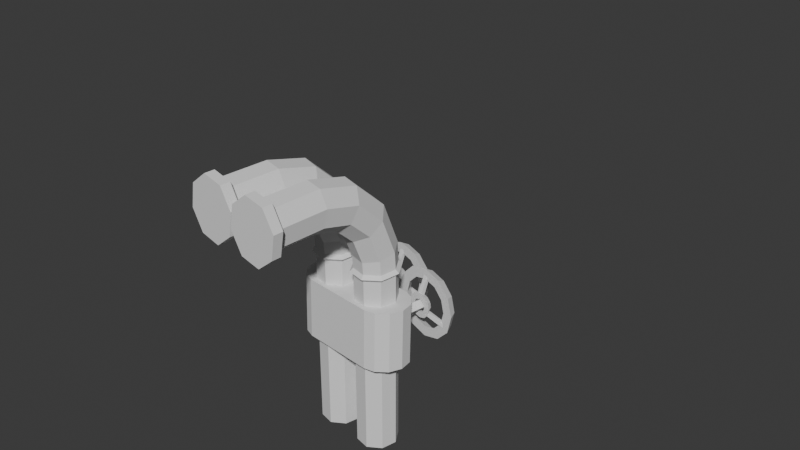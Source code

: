 # Source: Untitled.blend  (saved by Blender 4.4.30; exported with 4.5.12 LTS)
import bpy
from mathutils import Matrix  # noqa: F401  (used for matrix-valued properties, if any)

bpy.ops.wm.read_factory_settings(use_empty=True)
scene = bpy.context.scene
scene.name = 'Scene'

# ---- collections
col_collection = bpy.data.collections.new('Collection'); scene.collection.children.link(col_collection)

# ---- world
world_world = bpy.data.worlds.new('World'); scene.world = world_world
world_world.use_nodes = True; world_world.node_tree.nodes.clear()
_N = world_world.node_tree.nodes; _L = world_world.node_tree.links
n0 = _N.new('ShaderNodeOutputWorld'); n0.name = 'World Output'; n0.location = (300, 300)
n1 = _N.new('ShaderNodeBackground'); n1.name = 'Background'; n1.location = (10, 300)
n1.inputs[0].default_value = (0.05088, 0.05088, 0.05088, 1.0)
_L.new(n1.outputs[0], n0.inputs[0])
n0.is_active_output = True
world_world.color = (0.05088, 0.05088, 0.05088)
world_world.sun_shadow_jitter_overblur = 0.0

# ---- meshes
me_cube_002 = bpy.data.meshes.new('Cube.002')
me_cube_002.from_pydata([], [], [])
_uv = me_cube_002.uv_layers.new(name='UVMap')
_uv.uv.foreach_set('vector', [])
me_cube_002.update()
me_generator_v8_002 = bpy.data.meshes.new('generator_v8.002')
me_generator_v8_002.from_pydata([(0.113, -0.1349, 0.1151), (0.07159, -0.2159, 0.1166), (0.1045, -0.1767, 0.1156), (-0.02691, -0.2245, 0.1192), (0.02349, -0.2334, 0.118), (-0.06612, -0.1916, 0.12), (-0.08175, -0.1519, 0.1202), (-0.08777, -0.1533, -0.1141), (-0.07214, -0.1929, -0.1143), (-0.09847, 0.178, 0.1188), (-0.06557, 0.2172, 0.1177), (-0.1045, 0.1767, -0.1156), (-0.07159, 0.2159, -0.1166), (-0.01748, 0.2347, 0.1164), (0.03293, 0.2258, 0.1151), (0.07214, 0.1929, 0.1143), (-0.03293, -0.2258, -0.1151), (0.01748, -0.2347, -0.1164), (0.06557, -0.2172, -0.1177), (0.06612, 0.1916, -0.12), (0.02691, 0.2245, -0.1192), (-0.107, 0.1362, 0.1192), (0.08777, 0.1533, 0.1141), (-0.113, 0.1349, -0.1151), (0.08175, 0.1519, -0.1202), (0.107, -0.1362, -0.1192), (-0.02349, 0.2334, -0.118), (0.09847, -0.178, -0.1188), (0.2969, 0.03322, 0.05409), (0.2948, 0.06959, 0.09052), (0.3321, 0.01709, 0.06452), (0.3296, 0.06109, 0.1086), (0.2976, 0.0199, 0.004322), (0.2969, 0.03322, -0.04544), (0.2996, -0.0212, 0.004322), (0.2986, -0.002385, -0.06602), (0.3263, 0.1212, 0.1247), (0.2957, 0.04903, 0.1262), (0.2918, 0.1193, 0.145), (0.333, 0.0009865, 0.004322), (0.2957, 0.04903, -0.1175), (0.2948, 0.06959, -0.08187), (0.2921, 0.1193, 0.1039), (0.2986, -0.002385, 0.07466), (0.3321, 0.01709, -0.05587), (0.3296, 0.06109, -0.09994), (0.3263, 0.1212, -0.1161), (0.3229, 0.1813, -0.09994), (0.2921, 0.1193, -0.09521), (0.2893, 0.169, -0.08187), (0.2873, 0.2053, -0.04544), (0.2865, 0.2187, 0.004322), (0.285, 0.2409, -0.06602), (0.2839, 0.2597, 0.004322), (0.3205, 0.2253, 0.06452), (0.3196, 0.2414, 0.004322), (0.285, 0.2409, 0.07466), (0.2893, 0.169, 0.09052), (0.3229, 0.1813, 0.1086), (0.2667, 0.09229, 0.04854), (0.2677, 0.07363, 0.02985), (0.2875, 0.09969, 0.03776), (0.2883, 0.08557, 0.02363), (0.2662, 0.1049, -0.01804), (0.2667, 0.09547, -0.008586), (0.2875, 0.09969, -0.02912), (0.2865, 0.08545, -0.01268), (0.2653, 0.1178, -0.04674), (0.2638, 0.1433, -0.0399), (0.2864, 0.119, -0.03429), (0.2854, 0.1382, -0.02912), (0.2918, 0.1193, -0.1364), (0.3205, 0.2253, -0.05587), (0.2873, 0.2053, 0.05409), (0.2878, 0.1895, 0.1262), (0.2653, 0.1178, 0.05539), (0.2864, 0.119, 0.04294), (0.2669, 0.09201, 0.004322), (0.2886, 0.08041, 0.004322), (0.2667, 0.09229, -0.0399), (0.264, 0.1436, 0.004322), (0.2642, 0.1401, -0.008586), (0.2843, 0.1575, 0.004322), (0.2827, 0.1523, -0.01268), (0.2878, 0.1895, -0.1175), (0.2662, 0.1049, 0.02668), (0.2667, 0.09547, 0.01723), (0.2654, 0.1178, 0.03014), (0.2681, 0.06679, 0.004322), (0.2677, 0.07363, -0.02121), (0.2654, 0.1178, -0.02149), (0.2647, 0.1307, -0.01804), (0.2628, 0.1619, -0.02121), (0.2624, 0.1688, 0.004322), (0.2846, 0.1524, 0.02363), (0.2642, 0.1401, 0.01723), (0.2638, 0.1433, 0.04854), (0.2854, 0.1382, 0.03776), (0.2766, 0.1453, -0.02177), (0.3036, 0.2177, -0.06262), (0.3061, 0.2245, -0.04893), (0.311, 0.1125, 0.1218), (0.28, 0.1108, 0.04007), (0.3102, 0.1281, 0.1218), (0.2792, 0.1264, 0.04007), (0.1409, 0.08918, 0.004322), (0.3014, 0.09815, 0.004322), (0.1397, 0.1108, 0.02594), (0.3002, 0.1197, 0.02594), (0.2254, -0.1029, 0.1545), (0.2278, -0.1732, 0.1356), (0.26, -0.1017, 0.1342), (0.262, -0.1618, 0.1181), (0.2291, -0.2023, 0.01381), (0.2287, -0.189, 0.06357), (0.2641, -0.222, 0.01381), (0.2635, -0.2059, 0.07401), (0.2287, -0.189, -0.03596), (0.2274, -0.1526, -0.07239), (0.2296, -0.2246, -0.05653), (0.2278, -0.1732, -0.108), (0.2628, 0.1619, 0.02985), (0.3145, 0.02273, -0.06262), (0.2796, 0.09165, -0.02177), (0.3178, 0.01628, -0.04893), (0.2645, 0.1576, -0.008082), (0.2915, 0.23, -0.04893), (0.299, 0.1413, 0.004322), (0.3002, 0.1197, -0.0173), (0.2257, -0.1028, 0.1133), (0.2274, -0.1526, 0.1), (0.2296, -0.2246, 0.08415), (0.2635, -0.2059, -0.04639), (0.2254, -0.1029, -0.1269), (0.2257, -0.1028, -0.08572), (0.2647, 0.1307, 0.02668), (0.3039, 0.009217, -0.04893), (0.2689, 0.07813, -0.008082), (0.2656, 0.08459, -0.02177), (0.3006, 0.01567, -0.06262), (0.2656, 0.11, 0.04557), (0.2966, 0.1117, 0.1273), (0.2619, 0.1508, -0.02177), (0.289, 0.2232, -0.06262), (0.1385, 0.1323, 0.004322), (0.1397, 0.1108, -0.0173), (0.2647, 0.1256, 0.04557), (0.2957, 0.1273, 0.1273), (0.2302, -0.2435, 0.01381), (0.262, -0.1618, -0.09045), (0.26, -0.1017, -0.1066), (0.2579, -0.04152, -0.09045), (0.2564, 0.002526, -0.04639), (0.224, -0.05311, -0.07239), (0.2228, -0.0167, -0.03596), (0.2223, -0.003377, 0.01381), (0.2228, -0.0167, 0.06357), (0.2206, 0.03774, 0.01381), (0.2212, 0.0189, 0.08415), (0.2579, -0.04152, 0.1181), (0.2564, 0.002525, 0.07401), (0.223, -0.03256, 0.1356), (0.2207, -0.1223, 0.04725), (0.2201, -0.103, 0.05242), (0.1997, -0.1293, 0.05803), (0.1989, -0.1038, 0.06487), (0.2214, -0.1416, 0.01381), (0.2194, -0.1366, -0.003198), (0.1999, -0.1296, 0.01381), (0.1998, -0.1261, 0.0009011), (0.2201, -0.103, -0.02481), (0.2207, -0.1223, -0.01963), (0.1989, -0.1038, -0.03726), (0.1997, -0.1293, -0.03041), (0.2171, -0.06966, -0.003198), (0.2187, -0.06445, 0.01381), (0.1983, -0.08142, 0.0009011), (0.1982, -0.07796, 0.01381), (0.223, -0.03256, -0.108), (0.2558, 0.01865, 0.01381), (0.224, -0.05311, 0.1), (0.2212, -0.1365, 0.03312), (0.1998, -0.1261, 0.02672), (0.2004, -0.148, -0.01172), (0.2194, -0.08374, -0.01963), (0.1986, -0.09086, -0.008549), (0.2189, -0.06962, 0.03312), (0.1973, -0.05957, 0.03934), (0.1971, -0.05273, 0.01381), (0.2212, 0.01891, -0.05653), (0.1991, -0.1038, 0.03963), (0.1995, -0.1167, 0.03617), (0.2004, -0.148, 0.03934), (0.2006, -0.1548, 0.01381), (0.1995, -0.1167, -0.008549), (0.1991, -0.1038, -0.01201), (0.198, -0.07825, -0.03041), (0.1973, -0.05957, -0.01172), (0.1983, -0.08142, 0.02672), (0.2194, -0.08374, 0.04725), (0.1986, -0.09086, 0.03617), (0.198, -0.07825, 0.05803), (0.2492, -0.2064, -0.03945), (0.2126, -0.1302, -0.01229), (0.246, -0.1999, -0.05314), (0.242, 0.002049, -0.03945), (0.1989, -0.06395, 0.001405), (0.2275, 0.007827, -0.03945), (0.2331, -0.08096, 0.01381), (0.2338, -0.1026, 0.03543), (0.2338, -0.1026, -0.00781), (0.2346, -0.1242, 0.01381), (0.1985, -0.137, -0.01229), (0.232, -0.2066, -0.05314), (0.2017, -0.1435, 0.001405), (0.2351, -0.2131, -0.03945), (0.2394, -0.004675, -0.05314), (0.2108, -0.07645, -0.01229), (0.2249, 0.001103, -0.05314), (0.1963, -0.07067, -0.01229), (0.1985, -0.09597, 0.05506), (0.2295, -0.09491, 0.1368), (0.213, -0.09547, 0.04956), (0.244, -0.09441, 0.1313), (0.07321, -0.1081, 0.03543), (0.07247, -0.08646, 0.01381), (0.199, -0.1116, 0.05506), (0.23, -0.1105, 0.1368), (0.2135, -0.1111, 0.04956), (0.2445, -0.11, 0.1313), (0.07395, -0.1297, 0.01381), (0.07321, -0.1081, -0.00781), (0.04563, 0.1055, 0.02594), (0.04443, 0.1271, 0.004322), (0.04563, 0.1055, -0.0173), (0.04684, 0.08391, 0.004322), (0.04069, -0.02987, -0.4811), (0.04153, -0.02821, 0.2248), (0.08132, -0.07325, -0.4803), (0.08331, -0.07274, 0.2274), (-0.02347, -0.1713, -0.4833), (0.03595, -0.1733, -0.4819), (-0.02446, -0.1734, 0.2184), (0.03664, -0.1754, 0.2229), (-0.0241, -0.01391, 0.233), (-0.01957, -0.02623, 0.2203), (-0.07609, -0.0625, 0.2287), (-0.0642, -0.06794, 0.2166), (0.09576, -0.06809, 0.2413), (0.08128, -0.1337, 0.2266), (0.09339, -0.1391, 0.2404), (-0.0298, -0.1854, 0.2308), (-0.02494, -0.1736, 0.2442), (-0.07845, -0.1335, 0.2278), (-0.06674, -0.129, 0.2416), (-0.4535, -0.09192, 0.6063), (-0.4576, -0.08252, 0.5381), (-0.4756, -0.07238, 0.6221), (-0.4804, -0.0598, 0.5317), (-0.4553, -0.2182, 0.6605), (-0.4517, -0.2658, 0.5861), (-0.4379, -0.2021, 0.6354), (-0.4356, -0.238, 0.5792), (-0.2821, -0.096, 0.4835), (-0.275, -0.1563, 0.4722), (-0.4552, -0.1186, 0.4818), (-0.4478, -0.1788, 0.4706), (-0.06215, -0.06854, -0.4838), (-0.0641, -0.1279, -0.4841), (-0.06622, -0.1289, 0.2158), (0.04708, -0.01622, 0.2382), (0.04138, -0.1877, 0.236), (-0.06471, -0.06798, 0.2424), (-0.02004, -0.02623, 0.2461), (0.0809, -0.1338, 0.2524), (0.08293, -0.07278, 0.2532), (-0.4565, -0.2529, 0.4956), (-0.4669, -0.1874, 0.4421), (-0.4397, -0.2283, 0.5109), (-0.2765, -0.06885, 0.608), (-0.2827, -0.05973, 0.5397), (-0.2594, -0.215, 0.5808), (-0.26, -0.1789, 0.6371), (-0.01874, -0.02792, -0.4826), (0.07936, -0.1326, -0.4806), (0.04111, -0.02821, 0.2506), (-0.4454, -0.1415, 0.6467), (-0.4653, -0.138, 0.6753), (0.03621, -0.1756, 0.2487), (-0.4768, -0.1075, 0.457), (-0.2671, -0.1182, 0.6484), (-0.2656, -0.2056, 0.5125), (0.07781, -0.07341, 0.3306), (0.03635, -0.02868, 0.3211), (-0.02871, -0.1742, 0.2984), (0.03176, -0.1763, 0.3146), (-0.0682, -0.06837, 0.2916), (-0.1079, -0.07342, 0.3905), (-0.02413, -0.02661, 0.3049), (-0.07275, -0.03265, 0.4263), (0.01207, -0.1432, 0.4881), (0.0759, -0.1346, 0.3279), (0.01218, -0.0819, 0.4953), (-0.1782, -0.1437, 0.4482), (-0.108, -0.1345, 0.3833), (-0.1551, -0.1911, 0.4848), (-0.073, -0.1802, 0.409), (-0.1629, -0.0442, 0.5094), (-0.1333, -0.05027, 0.5714), (-0.1255, -0.1975, 0.5467), (-0.1069, -0.1589, 0.5978), (-0.5113, -0.112, 0.4564), (-0.5011, -0.1918, 0.4415), (-0.07009, -0.1295, 0.2889), (-0.02299, -0.0361, 0.4697), (-0.02326, -0.1839, 0.4524), (-0.1814, -0.08292, 0.4584), (-0.1101, -0.09779, 0.608), (-0.5135, -0.07724, 0.6213), (-0.5164, -0.06454, 0.5309), (-0.4888, -0.2707, 0.5853), (-0.4939, -0.2234, 0.6598), (-0.5042, -0.1431, 0.6747), (-0.4918, -0.2574, 0.4949), (0.02357, 0.1703, -0.4809), (0.02457, 0.1715, 0.225), (0.06329, 0.1261, -0.4801), (0.06541, 0.1261, 0.2276), (-0.04354, 0.03025, -0.4831), (0.01583, 0.02705, -0.4816), (-0.04446, 0.0277, 0.2186), (0.01659, 0.02442, 0.2231), (-0.04075, 0.1872, 0.2332), (-0.03647, 0.1748, 0.2205), (-0.09375, 0.1397, 0.2289), (-0.08197, 0.134, 0.2168), (0.07795, 0.1305, 0.2415), (0.0621, 0.06518, 0.2268), (0.07409, 0.05951, 0.2406), (-0.05005, 0.01585, 0.231), (-0.04493, 0.02759, 0.2444), (-0.0976, 0.06873, 0.228), (-0.08579, 0.07302, 0.2418), (-0.4716, 0.1182, 0.6066), (-0.4755, 0.1277, 0.5383), (-0.4934, 0.1382, 0.6223), (-0.4979, 0.1509, 0.5319), (-0.4761, -0.007999, 0.6608), (-0.4735, -0.05562, 0.5864), (-0.4584, 0.007807, 0.6357), (-0.4568, -0.02817, 0.5795), (-0.3004, 0.1106, 0.4837), (-0.2946, 0.05009, 0.4725), (-0.4739, 0.09163, 0.4821), (-0.4678, 0.0312, 0.4708), (-0.08005, 0.1338, -0.4836), (-0.08326, 0.07447, -0.4839), (-0.08527, 0.07309, 0.216), (0.03037, 0.1834, 0.2385), (0.02107, 0.01203, 0.2362), (-0.08248, 0.134, 0.2426), (-0.03694, 0.1748, 0.2463), (0.06172, 0.0651, 0.2526), (0.06503, 0.1261, 0.2534), (-0.478, -0.04265, 0.4959), (-0.4871, 0.0231, 0.4424), (-0.4607, -0.01839, 0.5112), (-0.2942, 0.1376, 0.6083), (-0.3002, 0.1468, 0.54), (-0.2802, -0.008919, 0.5811), (-0.28, 0.02725, 0.6374), (-0.0358, 0.1735, -0.4824), (0.06008, 0.06675, -0.4804), (0.02416, 0.1715, 0.2508), (-0.4646, 0.06855, 0.6469), (-0.4844, 0.07239, 0.6756), (0.01616, 0.0243, 0.2489), (-0.4953, 0.1032, 0.4573), (-0.2858, 0.08803, 0.6486), (-0.2862, 0.0006317, 0.5128), (0.0599, 0.1256, 0.3308), (0.01939, 0.1712, 0.3213), (-0.04871, 0.02704, 0.2986), (0.0117, 0.02363, 0.3148), (-0.08597, 0.1337, 0.2918), (-0.1258, 0.1295, 0.3907), (-0.04104, 0.1745, 0.3051), (-0.08976, 0.1695, 0.4265), (-0.007278, 0.05722, 0.4884), (0.05671, 0.06444, 0.3281), (-0.005873, 0.1185, 0.4955), (-0.1975, 0.06069, 0.4484), (-0.1272, 0.06841, 0.3836), (-0.1754, 0.01278, 0.485), (-0.09311, 0.02194, 0.4092), (-0.1801, 0.1598, 0.5097), (-0.1507, 0.1532, 0.5716), (-0.146, 0.005805, 0.547), (-0.1265, 0.04405, 0.598), (-0.5299, 0.09933, 0.4567), (-0.5214, 0.0194, 0.4418), (-0.08915, 0.07262, 0.2891), (-0.04008, 0.165, 0.4699), (-0.04345, 0.01724, 0.4526), (-0.1995, 0.1215, 0.4586), (-0.1285, 0.1052, 0.6082), (-0.5314, 0.1342, 0.6216), (-0.534, 0.1469, 0.5311), (-0.5107, -0.05972, 0.5856), (-0.5148, -0.01231, 0.6601), (-0.5234, 0.06817, 0.675), (-0.5134, -0.04642, 0.4952)], [], [(1, 18, 27, 2), (5, 8, 16, 3), (24, 19, 15, 22), (26, 12, 10, 13), (23, 11, 12, 26, 20, 19, 24, 25, 27, 18, 17, 16, 8, 7), (12, 11, 9, 10), (6, 21, 23, 7), (4, 17, 18, 1), (17, 4, 3, 16), (11, 23, 21, 9), (14, 15, 19, 20), (8, 5, 6, 7), (20, 26, 13, 14), (2, 27, 25, 0), (25, 24, 22, 0), (1, 2, 0, 22, 15, 14, 13, 10, 9, 21, 6, 5, 3, 4), (33, 32, 39, 44), (92, 81, 80, 93), (47, 46, 71, 84), (51, 50, 72, 55), (96, 135, 87, 75), (74, 56, 73, 57), (49, 48, 46, 47), (84, 71, 48, 49), (55, 72, 52, 53), (45, 44, 35, 40), (53, 52, 50, 51), (48, 41, 45, 46), (30, 31, 37, 43), (31, 30, 28, 29), (84, 52, 72, 47), (58, 36, 42, 57), (38, 74, 57, 42), (38, 37, 31, 36), (57, 73, 54, 58), (78, 62, 60, 88), (82, 83, 92, 93), (61, 76, 75, 59), (69, 65, 79, 67), (73, 51, 55, 54), (88, 77, 64, 89), (94, 82, 93, 121), (76, 97, 96, 75), (41, 33, 44, 45), (62, 61, 59, 60), (78, 66, 64, 77), (33, 41, 40, 35), (60, 86, 77, 88), (32, 28, 30, 39), (56, 74, 58, 54), (36, 58, 74, 38), (71, 40, 41, 48), (77, 86, 62, 78), (29, 42, 36, 31), (53, 56, 54, 55), (37, 38, 42, 29), (35, 34, 32, 33), (135, 95, 94, 97), (85, 87, 76, 61), (44, 39, 34, 35), (90, 63, 65, 69), (95, 80, 82, 94), (70, 69, 67, 68), (121, 95, 135, 96), (87, 135, 97, 76), (137, 136, 124, 66), (83, 70, 68, 92), (66, 65, 63, 64), (65, 66, 89, 79), (66, 78, 88, 89), (91, 90, 69, 70), (83, 82, 80, 81), (98, 83, 125, 142), (100, 99, 143, 126), (106, 128, 127, 108), (184, 170, 172, 196), (180, 156, 160, 159), (131, 110, 130, 114), (39, 30, 43, 34), (100, 83, 98, 99), (81, 91, 70, 83), (144, 145, 234, 233), (148, 131, 114, 113), (166, 181, 192, 193), (198, 177, 175, 186), (196, 185, 176, 197), (86, 85, 61, 62), (46, 45, 40, 71), (47, 72, 50, 49), (126, 125, 83, 100), (139, 138, 123, 122), (104, 103, 101, 102), (143, 142, 125, 126), (124, 136, 139, 122), (97, 94, 121, 96), (108, 107, 105, 106), (104, 102, 140, 146), (147, 141, 101, 103), (154, 153, 151, 152), (128, 106, 105, 145), (128, 145, 144, 127), (172, 195, 185, 196), (116, 115, 113, 114), (198, 200, 201, 187), (181, 162, 164, 192), (189, 157, 179, 152), (192, 182, 168, 193), (152, 179, 155, 154), (112, 111, 109, 110), (118, 117, 132, 149), (110, 131, 116, 112), (129, 180, 159, 111), (178, 133, 134, 153), (132, 115, 148, 119), (163, 199, 201, 165), (177, 176, 174, 175), (158, 161, 159, 160), (130, 129, 111, 112), (173, 172, 170, 171), (156, 155, 179, 160), (157, 189, 154, 155), (115, 116, 131, 148), (190, 200, 199, 163), (174, 184, 196, 197), (194, 169, 167, 171), (165, 164, 162, 163), (161, 158, 156, 180), (193, 168, 169, 183), (114, 130, 112, 116), (160, 179, 157, 158), (150, 149, 120, 133), (118, 134, 133, 120), (134, 118, 149, 150), (117, 113, 115, 132), (149, 132, 119, 120), (185, 195, 170, 184), (164, 191, 182, 192), (200, 198, 186, 199), (199, 186, 187, 201), (153, 134, 150, 151), (152, 151, 178, 189), (175, 174, 197, 188), (167, 166, 193, 183), (191, 190, 163, 162), (202, 167, 214, 215), (183, 173, 171, 167), (151, 150, 133, 178), (109, 161, 180, 129), (168, 182, 181, 166), (182, 191, 162, 181), (188, 187, 186, 175), (214, 167, 203, 212), (107, 144, 233, 232), (176, 185, 184, 174), (222, 228, 226, 220), (227, 226, 228, 229), (161, 109, 111, 159), (205, 216, 218, 207), (229, 228, 222, 223), (221, 220, 226, 227), (195, 194, 171, 170), (169, 168, 166, 167), (223, 222, 220, 221), (207, 206, 174, 205), (204, 203, 167, 202), (221, 227, 229, 223), (206, 207, 218, 219), (210, 231, 225, 208), (208, 225, 224, 209), (230, 211, 209, 224), (225, 231, 230, 224), (215, 214, 212, 213), (206, 219, 217, 174), (105, 107, 232, 235), (211, 210, 208, 209), (219, 218, 216, 217), (234, 235, 232, 233), (145, 105, 235, 234), (202, 215, 213, 204), (177, 198, 187, 188), (205, 174, 217, 216), (120, 119, 117, 118), (158, 157, 155, 156), (165, 190, 191, 164), (189, 178, 153, 154), (201, 200, 190, 165), (176, 177, 188, 197), (110, 109, 129, 130), (183, 169, 194, 173), (119, 148, 113, 117), (173, 194, 195, 172), (213, 212, 203, 204), (103, 104, 146, 147), (107, 108, 127, 144), (99, 98, 142, 143), (66, 124, 122, 123), (64, 63, 79, 89), (43, 37, 29, 28), (90, 91, 68, 67), (75, 87, 85, 59), (93, 80, 95, 121), (91, 81, 92, 68), (52, 84, 49, 50), (34, 43, 28, 32), (63, 90, 67, 79), (56, 53, 51, 73), (59, 85, 86, 60), (137, 66, 123, 138), (141, 140, 102, 101), (210, 211, 230, 231), (136, 137, 138, 139), (147, 146, 140, 141), (322, 321, 259, 287), (242, 269, 268, 240), (273, 298, 293, 285), (242, 251, 253, 269), (248, 239, 237, 270), (273, 244, 246, 272), (260, 276, 278, 262), (289, 258, 256, 265), (269, 247, 267, 268), (239, 249, 284, 238), (249, 250, 271, 243), (270, 285, 275, 248), (270, 237, 245, 244), (247, 246, 244, 245), (262, 261, 259, 260), (278, 291, 281, 262), (265, 256, 280, 263), (282, 261, 262, 281), (243, 242, 240, 241), (274, 301, 295, 288), (271, 288, 252, 251), (245, 283, 267, 247), (275, 292, 301, 274), (253, 254, 272, 246), (277, 289, 265, 266), (269, 253, 246, 247), (254, 253, 251, 252), (248, 275, 274, 250), (250, 274, 288, 271), (266, 278, 276, 277), (244, 273, 285, 270), (243, 271, 251, 242), (258, 257, 255, 256), (287, 259, 261, 286), (285, 293, 292, 275), (257, 287, 286, 255), (266, 264, 291, 278), (319, 318, 257, 258), (249, 243, 241, 284), (266, 265, 263, 264), (252, 294, 313, 254), (290, 317, 308, 279), (305, 306, 315, 309), (297, 296, 313, 304), (317, 302, 314, 308), (315, 295, 301, 300), (297, 316, 307, 299), (261, 282, 290, 286), (318, 322, 287, 257), (304, 313, 294, 306), (250, 249, 239, 248), (309, 315, 300, 310), (320, 318, 319, 323), (306, 305, 303, 304), (323, 276, 260, 320), (292, 302, 300, 301), (256, 255, 279, 280), (288, 295, 294, 252), (237, 236, 283, 245), (306, 294, 295, 315), (272, 296, 298, 273), (254, 313, 296, 272), (299, 298, 296, 297), (311, 319, 258, 289), (280, 307, 316, 263), (310, 300, 302, 317), (293, 314, 302, 292), (298, 299, 314, 293), (305, 291, 264, 303), (308, 314, 299, 307), (291, 305, 309, 281), (310, 282, 281, 309), (316, 297, 304, 303), (279, 308, 307, 280), (255, 286, 290, 279), (263, 316, 303, 264), (312, 277, 276, 323), (282, 310, 317, 290), (239, 238, 236, 237), (312, 311, 289, 277), (312, 323, 311), (311, 323, 319), (259, 321, 320, 260), (320, 321, 318), (318, 321, 322), (283, 236, 238, 284, 241, 240, 268, 267), (410, 409, 347, 375), (370, 349, 350, 369), (361, 386, 381, 373), (330, 339, 341, 357), (336, 327, 325, 358), (361, 332, 334, 360), (348, 364, 366, 350), (377, 346, 344, 353), (327, 337, 372, 326), (363, 380, 389, 362), (337, 338, 359, 331), (358, 373, 363, 336), (358, 325, 333, 332), (335, 334, 332, 333), (350, 349, 347, 348), (366, 379, 369, 350), (353, 344, 368, 351), (327, 326, 324, 325), (331, 330, 328, 329), (362, 389, 383, 376), (359, 376, 340, 339), (333, 371, 355, 335), (357, 335, 355, 356), (341, 342, 360, 334), (365, 377, 353, 354), (357, 341, 334, 335), (342, 341, 339, 340), (336, 363, 362, 338), (338, 362, 376, 359), (354, 366, 364, 365), (332, 361, 373, 358), (331, 359, 339, 330), (346, 345, 343, 344), (375, 347, 349, 374), (373, 381, 380, 363), (345, 375, 374, 343), (354, 352, 379, 366), (407, 406, 345, 346), (337, 331, 329, 372), (354, 353, 351, 352), (340, 382, 401, 342), (378, 405, 396, 367), (393, 394, 403, 397), (385, 384, 401, 392), (405, 390, 402, 396), (403, 383, 389, 388), (385, 404, 395, 387), (349, 370, 378, 374), (406, 410, 375, 345), (392, 401, 382, 394), (338, 337, 327, 336), (397, 403, 388, 398), (408, 406, 407, 411), (394, 393, 391, 392), (411, 364, 348, 408), (380, 390, 388, 389), (344, 343, 367, 368), (376, 383, 382, 340), (325, 324, 371, 333), (394, 382, 383, 403), (360, 384, 386, 361), (342, 401, 384, 360), (387, 386, 384, 385), (399, 407, 346, 377), (368, 395, 404, 351), (398, 388, 390, 405), (381, 402, 390, 380), (386, 387, 402, 381), (393, 379, 352, 391), (396, 402, 387, 395), (379, 393, 397, 369), (398, 370, 369, 397), (404, 385, 392, 391), (367, 396, 395, 368), (343, 374, 378, 367), (351, 404, 391, 352), (400, 365, 364, 411), (370, 398, 405, 378), (330, 357, 356, 328), (400, 399, 377, 365), (400, 411, 399), (399, 411, 407), (347, 409, 408, 348), (408, 409, 406), (406, 409, 410), (371, 324, 326, 372, 329, 328, 356, 355)])
me_generator_v8_002.update()
me_generator_v8_001 = bpy.data.meshes.new('generator_v8.001')
me_generator_v8_001.from_pydata([], [], [])
me_generator_v8_001.update()

# ---- objects
ob_cube_001 = bpy.data.objects.new('Cube.001', me_cube_002)
ob_generator_v8_002 = bpy.data.objects.new('generator_v8.002', me_generator_v8_002)
ob_generator_v8_001 = bpy.data.objects.new('generator_v8.001', me_generator_v8_001)

# ---- transforms, parenting, visibility, modifiers, constraints
ob_cube_001.location = (0.0, 0.0, 0.7088)
ob_generator_v8_002.location = (0.0, 0.0, 0.7088)
ob_generator_v8_002.rotation_euler = (0.0, -0.0, 1.354)
ob_generator_v8_001.location = (0.5813, 0.7947, 1.894)

# ---- collection membership
col_collection.objects.link(ob_cube_001)
col_collection.objects.link(ob_generator_v8_002)
col_collection.objects.link(ob_generator_v8_001)

# ---- scene / render settings (as saved in the file)
scene.frame_start = 1; scene.frame_end = 250; scene.frame_set(1)
scene.render.engine = 'BLENDER_EEVEE_NEXT'
bpy.context.view_layer.update()

# ---- added for rendering (the .blend has no active camera and no usable light): camera, sun
cam_auto = bpy.data.cameras.new('AutoCamera')
cam_auto.lens = 50.0
cam_auto.sensor_width = 36.0
cam_auto.clip_end = 1000.0
ob_auto_camera = bpy.data.objects.new('AutoCamera', cam_auto)
scene.collection.objects.link(ob_auto_camera)
ob_auto_camera.location = (2.29184, -2.51505, 2.80797)
ob_auto_camera.rotation_euler = (1.09748, -7.21219e-08, 0.694738)
scene.camera = ob_auto_camera
light_auto_sun = bpy.data.lights.new('AutoSun', 'SUN')
light_auto_sun.energy = 3.0
light_auto_sun.angle = 0.0523599
ob_auto_sun = bpy.data.objects.new('AutoSun', light_auto_sun)
scene.collection.objects.link(ob_auto_sun)
ob_auto_sun.rotation_euler = (0.872665, 0.174533, 0.523599)
bpy.context.view_layer.update()
